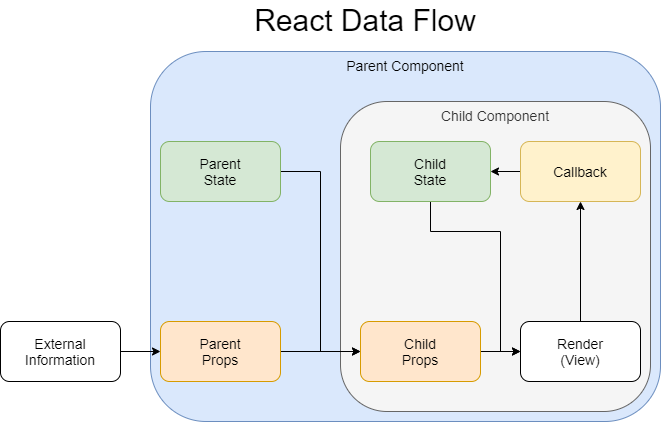

The diagram above was exported from draw.io. Its source (the exported page's mxGraphModel, read from the mxfile embedded in the PNG):
<mxGraphModel dx="1086" dy="966" grid="1" gridSize="10" guides="1" tooltips="1" connect="1" arrows="1" fold="1" page="1" pageScale="1" pageWidth="850" pageHeight="1100" math="0" shadow="0">
  <root>
    <mxCell id="0" />
    <mxCell id="1" parent="0" />
    <mxCell id="2" value="Parent Component" style="rounded=1;whiteSpace=wrap;html=1;fontSize=14;verticalAlign=top;fillColor=#dae8fc;strokeColor=#6c8ebf;" vertex="1" parent="1">
      <mxGeometry x="980" y="90" width="510" height="370" as="geometry" />
    </mxCell>
    <mxCell id="3" value="Child Component" style="rounded=1;whiteSpace=wrap;html=1;fontSize=14;verticalAlign=top;fillColor=#f5f5f5;strokeColor=#666666;fontColor=#333333;" vertex="1" parent="1">
      <mxGeometry x="1170" y="140" width="310" height="310" as="geometry" />
    </mxCell>
    <mxCell id="4" style="edgeStyle=orthogonalEdgeStyle;rounded=0;orthogonalLoop=1;jettySize=auto;html=1;fontSize=14;entryX=0;entryY=0.5;entryDx=0;entryDy=0;" edge="1" source="5" target="14" parent="1">
      <mxGeometry relative="1" as="geometry" />
    </mxCell>
    <mxCell id="5" value="Parent&lt;br&gt;Props" style="rounded=1;whiteSpace=wrap;html=1;fontSize=14;fillColor=#ffe6cc;strokeColor=#d79b00;" vertex="1" parent="1">
      <mxGeometry x="990" y="360" width="120" height="60" as="geometry" />
    </mxCell>
    <mxCell id="6" style="edgeStyle=orthogonalEdgeStyle;rounded=0;orthogonalLoop=1;jettySize=auto;html=1;exitX=0.5;exitY=1;exitDx=0;exitDy=0;entryX=0;entryY=0.5;entryDx=0;entryDy=0;fontSize=14;" edge="1" source="7" target="9" parent="1">
      <mxGeometry relative="1" as="geometry">
        <Array as="points">
          <mxPoint x="1260" y="270" />
          <mxPoint x="1330" y="270" />
          <mxPoint x="1330" y="390" />
        </Array>
      </mxGeometry>
    </mxCell>
    <mxCell id="7" value="Child&lt;br&gt;State" style="rounded=1;whiteSpace=wrap;html=1;fontSize=14;fillColor=#d5e8d4;strokeColor=#82b366;" vertex="1" parent="1">
      <mxGeometry x="1200" y="180" width="120" height="60" as="geometry" />
    </mxCell>
    <mxCell id="8" style="edgeStyle=orthogonalEdgeStyle;rounded=0;orthogonalLoop=1;jettySize=auto;html=1;entryX=0.5;entryY=1;entryDx=0;entryDy=0;fontSize=14;exitX=0.5;exitY=0;exitDx=0;exitDy=0;" edge="1" source="9" target="11" parent="1">
      <mxGeometry relative="1" as="geometry" />
    </mxCell>
    <mxCell id="9" value="Render&lt;br&gt;(View)" style="rounded=1;whiteSpace=wrap;html=1;fontSize=14;" vertex="1" parent="1">
      <mxGeometry x="1350" y="360" width="120" height="60" as="geometry" />
    </mxCell>
    <mxCell id="10" style="edgeStyle=orthogonalEdgeStyle;rounded=0;orthogonalLoop=1;jettySize=auto;html=1;entryX=1;entryY=0.5;entryDx=0;entryDy=0;fontSize=14;exitX=0;exitY=0.5;exitDx=0;exitDy=0;" edge="1" source="11" target="7" parent="1">
      <mxGeometry relative="1" as="geometry" />
    </mxCell>
    <mxCell id="11" value="Callback" style="rounded=1;whiteSpace=wrap;html=1;fontSize=14;fillColor=#fff2cc;strokeColor=#d6b656;" vertex="1" parent="1">
      <mxGeometry x="1350" y="180" width="120" height="60" as="geometry" />
    </mxCell>
    <mxCell id="12" value="React Data Flow" style="text;html=1;strokeColor=none;fillColor=none;align=center;verticalAlign=middle;whiteSpace=wrap;rounded=0;fontSize=30;" vertex="1" parent="1">
      <mxGeometry x="980" y="39" width="430" height="40" as="geometry" />
    </mxCell>
    <mxCell id="13" style="edgeStyle=orthogonalEdgeStyle;rounded=0;orthogonalLoop=1;jettySize=auto;html=1;exitX=1;exitY=0.5;exitDx=0;exitDy=0;fontSize=14;" edge="1" source="14" target="9" parent="1">
      <mxGeometry relative="1" as="geometry" />
    </mxCell>
    <mxCell id="14" value="Child&lt;br&gt;Props" style="rounded=1;whiteSpace=wrap;html=1;fontSize=14;fillColor=#ffe6cc;strokeColor=#d79b00;" vertex="1" parent="1">
      <mxGeometry x="1190" y="360" width="120" height="60" as="geometry" />
    </mxCell>
    <mxCell id="15" style="edgeStyle=orthogonalEdgeStyle;rounded=0;orthogonalLoop=1;jettySize=auto;html=1;entryX=0;entryY=0.5;entryDx=0;entryDy=0;fontSize=14;" edge="1" source="16" target="14" parent="1">
      <mxGeometry relative="1" as="geometry" />
    </mxCell>
    <mxCell id="16" value="Parent&lt;br&gt;State" style="rounded=1;whiteSpace=wrap;html=1;fontSize=14;fillColor=#d5e8d4;strokeColor=#82b366;" vertex="1" parent="1">
      <mxGeometry x="990" y="180" width="120" height="60" as="geometry" />
    </mxCell>
    <mxCell id="17" style="edgeStyle=orthogonalEdgeStyle;rounded=0;orthogonalLoop=1;jettySize=auto;html=1;entryX=0;entryY=0.5;entryDx=0;entryDy=0;fontSize=14;" edge="1" source="18" target="5" parent="1">
      <mxGeometry relative="1" as="geometry" />
    </mxCell>
    <mxCell id="18" value="External Information" style="rounded=1;whiteSpace=wrap;html=1;fontSize=14;" vertex="1" parent="1">
      <mxGeometry x="830" y="360" width="120" height="60" as="geometry" />
    </mxCell>
  </root>
</mxGraphModel>